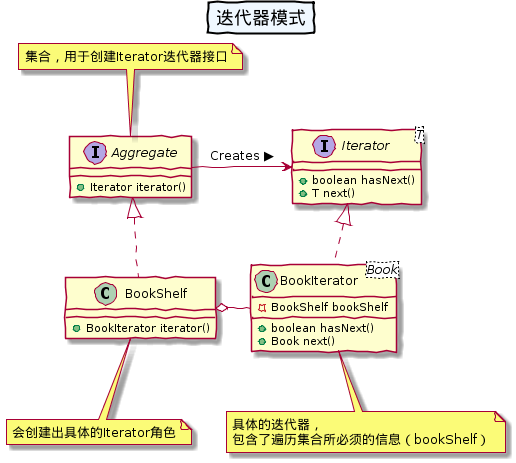

The diagram above was rendered by PlantUML. Its source (embedded in the PNG):
@startuml

skinparam handwritten true
skinparam titleBorderThickness 2
skinparam titleBackgroundColor AliceBlue

title
    迭代器模式
end title

together {

   interface Aggregate{
        + Iterator iterator()
   }

   interface Iterator<T>{
        + boolean hasNext()
        + T next()
   }

}

note top of Aggregate : 集合，用于创建Iterator迭代器接口

Aggregate -right-> Iterator : Creates ▶

together {

    class BookShelf implements Aggregate{

        + BookIterator iterator()

    }

    class BookIterator<Book> implements Iterator{
        - BookShelf bookShelf
        + boolean hasNext()
        + Book next()
    }

}

note bottom of BookShelf : 会创建出具体的Iterator角色

BookShelf o-left- BookIterator

note bottom of BookIterator
    具体的迭代器，
    包含了遍历集合所必须的信息（bookShelf）
end note

@enduml